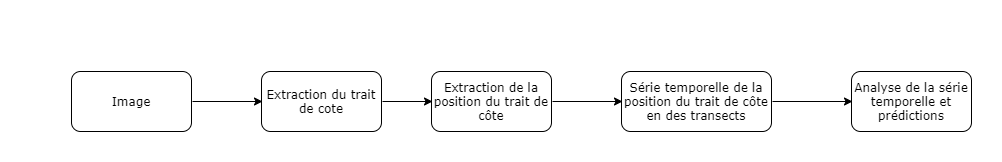

The diagram above was exported from draw.io. Its source (the exported page's mxGraphModel, read from the mxfile embedded in the PNG):
<mxGraphModel dx="1463" dy="846" grid="1" gridSize="10" guides="1" tooltips="1" connect="1" arrows="1" fold="1" page="1" pageScale="1" pageWidth="1100" pageHeight="850" math="0" shadow="0">
  <root>
    <mxCell id="0" />
    <mxCell id="1" parent="0" />
    <mxCell id="0o_svM_JbtaLFCp_X9KY-1" value="&lt;font face=&quot;Verdana&quot;&gt;Image&lt;/font&gt;" style="rounded=1;whiteSpace=wrap;html=1;" vertex="1" parent="1">
      <mxGeometry x="20" y="350" width="120" height="60" as="geometry" />
    </mxCell>
    <mxCell id="0o_svM_JbtaLFCp_X9KY-2" value="&lt;font face=&quot;Verdana&quot;&gt;Extraction du trait de cote&lt;/font&gt;" style="rounded=1;whiteSpace=wrap;html=1;" vertex="1" parent="1">
      <mxGeometry x="210" y="350" width="120" height="60" as="geometry" />
    </mxCell>
    <mxCell id="0o_svM_JbtaLFCp_X9KY-3" value="&lt;font face=&quot;Verdana&quot;&gt;Extraction de la position du trait de côte&lt;/font&gt;" style="rounded=1;whiteSpace=wrap;html=1;" vertex="1" parent="1">
      <mxGeometry x="380" y="350" width="120" height="60" as="geometry" />
    </mxCell>
    <mxCell id="0o_svM_JbtaLFCp_X9KY-5" value="&lt;font face=&quot;Verdana&quot;&gt;Série temporelle de la position du trait de côte en des transects&lt;/font&gt;" style="rounded=1;whiteSpace=wrap;html=1;" vertex="1" parent="1">
      <mxGeometry x="570" y="350" width="150" height="60" as="geometry" />
    </mxCell>
    <mxCell id="0o_svM_JbtaLFCp_X9KY-6" value="&lt;font face=&quot;Verdana&quot;&gt;Analyse de la série temporelle et prédictions&lt;/font&gt;" style="rounded=1;whiteSpace=wrap;html=1;" vertex="1" parent="1">
      <mxGeometry x="800" y="350" width="120" height="60" as="geometry" />
    </mxCell>
    <mxCell id="0o_svM_JbtaLFCp_X9KY-7" value="" style="endArrow=classic;html=1;exitX=1;exitY=0.5;exitDx=0;exitDy=0;entryX=0;entryY=0.5;entryDx=0;entryDy=0;" edge="1" parent="1">
      <mxGeometry width="50" height="50" relative="1" as="geometry">
        <mxPoint x="141" y="380" as="sourcePoint" />
        <mxPoint x="211" y="380" as="targetPoint" />
      </mxGeometry>
    </mxCell>
    <mxCell id="0o_svM_JbtaLFCp_X9KY-8" value="" style="endArrow=classic;html=1;exitX=1;exitY=0.5;exitDx=0;exitDy=0;entryX=0;entryY=0.5;entryDx=0;entryDy=0;" edge="1" parent="1">
      <mxGeometry width="50" height="50" relative="1" as="geometry">
        <mxPoint x="331" y="380" as="sourcePoint" />
        <mxPoint x="381" y="380" as="targetPoint" />
      </mxGeometry>
    </mxCell>
    <mxCell id="0o_svM_JbtaLFCp_X9KY-9" value="" style="endArrow=classic;html=1;exitX=1;exitY=0.5;exitDx=0;exitDy=0;entryX=0;entryY=0.5;entryDx=0;entryDy=0;" edge="1" parent="1">
      <mxGeometry width="50" height="50" relative="1" as="geometry">
        <mxPoint x="501" y="380" as="sourcePoint" />
        <mxPoint x="571" y="380" as="targetPoint" />
      </mxGeometry>
    </mxCell>
    <mxCell id="0o_svM_JbtaLFCp_X9KY-10" value="" style="endArrow=classic;html=1;exitX=1;exitY=0.5;exitDx=0;exitDy=0;entryX=0;entryY=0.5;entryDx=0;entryDy=0;" edge="1" parent="1">
      <mxGeometry width="50" height="50" relative="1" as="geometry">
        <mxPoint x="721" y="380" as="sourcePoint" />
        <mxPoint x="801" y="380" as="targetPoint" />
      </mxGeometry>
    </mxCell>
  </root>
</mxGraphModel>